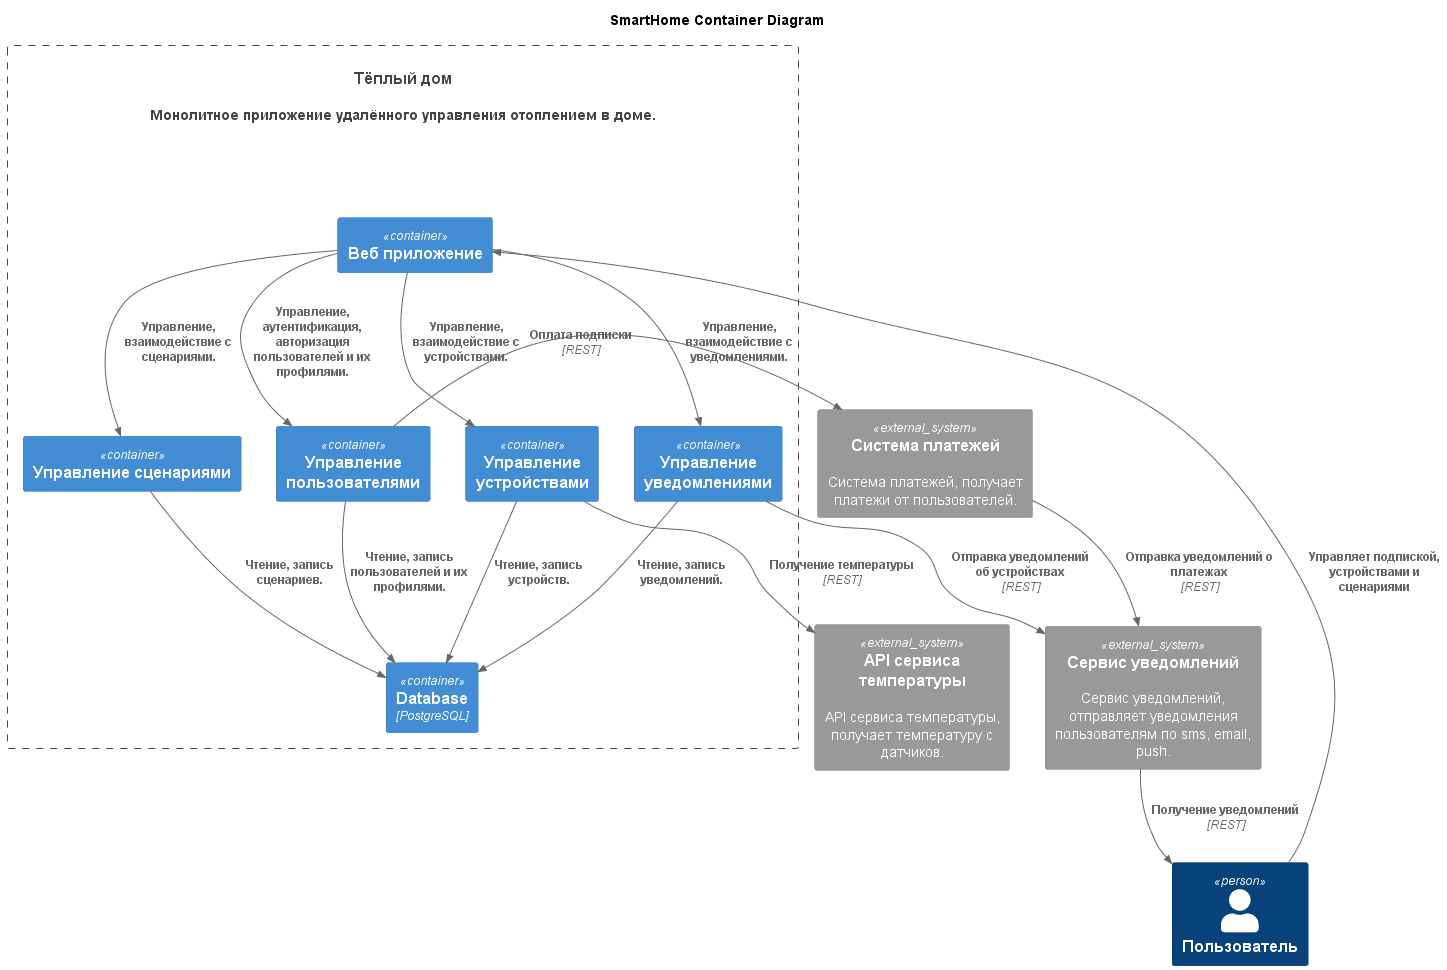

The diagram above was rendered by PlantUML. Its source (embedded in the PNG):
@startuml

title SmartHome Container Diagram
top to bottom direction



!includeurl https://raw.githubusercontent.com/RicardoNiepel/C4-PlantUML/master/C4_Container.puml

Person(smarthome_user, "Пользователь")

System(smarthome_app, "Тёплый дом", "Монолитное приложение удалённого управления отоплением в доме.")
Container_Boundary(smarthome_app, "Система умного дома") {
  Container(smarthome_web, "Веб приложение")
  Container(smarthome_device, "Управление устройствами")
  Container(smarthome_script, "Управление сценариями")
  Container(smarthome_notification, "Управление уведомлениями")
  Container(smarthome_user_profile, "Управление пользователями")
  Container(smarthome_database, "Database", "PostgreSQL")
}
System_Ext(temperature_service, "API сервиса температуры", "API сервиса температуры, получает температуру с датчиков.")
System_Ext(payment_system, "Система платежей", "Система платежей, получает платежи от пользователей.")
System_Ext(notification_system, "Сервис уведомлений", "Сервис уведомлений, отправляет уведомления пользователям по sms, email, push.")


Rel(smarthome_user, smarthome_web, "Управляет подпиской, устройствами и сценариями")
Rel(smarthome_web, smarthome_user_profile, "Управление, аутентификация, авторизация пользователей и их профилями.")
Rel(smarthome_web, smarthome_device, "Управление, взаимодействие с устройствами.")
Rel(smarthome_web, smarthome_script, "Управление, взаимодействие с сценариями.")
Rel(smarthome_web, smarthome_notification, "Управление, взаимодействие с уведомлениями.")

Rel(smarthome_user_profile, smarthome_database, "Чтение, запись пользователей и их профилями.")
Rel(smarthome_device, smarthome_database, "Чтение, запись устройств.")
Rel(smarthome_script, smarthome_database, "Чтение, запись сценариев.")
Rel(smarthome_notification, smarthome_database, "Чтение, запись уведомлений.")

Rel(smarthome_device, temperature_service, "Получение температуры", "REST")
Rel(smarthome_user_profile, payment_system, "Оплата подписки", "REST")

Rel(payment_system, notification_system, "Отправка уведомлений о платежах", "REST")
Rel(smarthome_notification, notification_system, "Отправка уведомлений об устройствах", "REST")
Rel(notification_system, smarthome_user, "Получение уведомлений", "REST")

@enduml